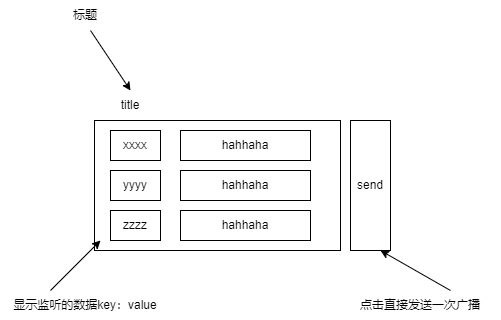

The diagram above was exported from draw.io. Its source (the exported page's mxGraphModel, read from the mxfile embedded in the PNG):
<mxGraphModel dx="1302" dy="764" grid="1" gridSize="10" guides="1" tooltips="1" connect="1" arrows="1" fold="1" page="1" pageScale="1" pageWidth="827" pageHeight="1169" math="0" shadow="0">
  <root>
    <mxCell id="0" />
    <mxCell id="1" parent="0" />
    <mxCell id="hLRKvmrIC6ovkB32tdgh-2" value="tit&lt;span style=&quot;background-color: initial;&quot;&gt;le&lt;/span&gt;" style="text;html=1;align=center;verticalAlign=middle;whiteSpace=wrap;rounded=0;" vertex="1" parent="1">
      <mxGeometry x="350" y="430" width="80" height="30" as="geometry" />
    </mxCell>
    <mxCell id="hLRKvmrIC6ovkB32tdgh-3" value="" style="rounded=0;whiteSpace=wrap;html=1;" vertex="1" parent="1">
      <mxGeometry x="354" y="460" width="246" height="130" as="geometry" />
    </mxCell>
    <mxCell id="hLRKvmrIC6ovkB32tdgh-4" value="send" style="rounded=0;whiteSpace=wrap;html=1;" vertex="1" parent="1">
      <mxGeometry x="610" y="460" width="40" height="130" as="geometry" />
    </mxCell>
    <mxCell id="hLRKvmrIC6ovkB32tdgh-5" value="xxxx" style="rounded=0;whiteSpace=wrap;html=1;" vertex="1" parent="1">
      <mxGeometry x="370" y="470" width="50" height="30" as="geometry" />
    </mxCell>
    <mxCell id="hLRKvmrIC6ovkB32tdgh-6" value="hahhaha" style="rounded=0;whiteSpace=wrap;html=1;" vertex="1" parent="1">
      <mxGeometry x="440" y="470" width="130" height="30" as="geometry" />
    </mxCell>
    <mxCell id="hLRKvmrIC6ovkB32tdgh-7" value="yyyy" style="rounded=0;whiteSpace=wrap;html=1;" vertex="1" parent="1">
      <mxGeometry x="370" y="510" width="50" height="30" as="geometry" />
    </mxCell>
    <mxCell id="hLRKvmrIC6ovkB32tdgh-9" value="hahhaha" style="rounded=0;whiteSpace=wrap;html=1;" vertex="1" parent="1">
      <mxGeometry x="440" y="510" width="130" height="30" as="geometry" />
    </mxCell>
    <mxCell id="hLRKvmrIC6ovkB32tdgh-10" value="zzzz" style="rounded=0;whiteSpace=wrap;html=1;" vertex="1" parent="1">
      <mxGeometry x="370" y="550" width="50" height="30" as="geometry" />
    </mxCell>
    <mxCell id="hLRKvmrIC6ovkB32tdgh-11" value="hahhaha" style="rounded=0;whiteSpace=wrap;html=1;" vertex="1" parent="1">
      <mxGeometry x="440" y="550" width="130" height="30" as="geometry" />
    </mxCell>
    <mxCell id="hLRKvmrIC6ovkB32tdgh-12" value="" style="endArrow=classic;html=1;rounded=0;" edge="1" parent="1">
      <mxGeometry width="50" height="50" relative="1" as="geometry">
        <mxPoint x="310" y="630" as="sourcePoint" />
        <mxPoint x="360" y="580" as="targetPoint" />
      </mxGeometry>
    </mxCell>
    <mxCell id="hLRKvmrIC6ovkB32tdgh-13" value="显示监听的数据key：value" style="text;html=1;align=center;verticalAlign=middle;whiteSpace=wrap;rounded=0;" vertex="1" parent="1">
      <mxGeometry x="260" y="630" width="170" height="30" as="geometry" />
    </mxCell>
    <mxCell id="hLRKvmrIC6ovkB32tdgh-14" value="" style="endArrow=classic;html=1;rounded=0;entryX=0.75;entryY=1;entryDx=0;entryDy=0;" edge="1" parent="1" target="hLRKvmrIC6ovkB32tdgh-4">
      <mxGeometry width="50" height="50" relative="1" as="geometry">
        <mxPoint x="710" y="630" as="sourcePoint" />
        <mxPoint x="420" y="420" as="targetPoint" />
      </mxGeometry>
    </mxCell>
    <mxCell id="hLRKvmrIC6ovkB32tdgh-15" value="点击直接发送一次广播" style="text;html=1;align=center;verticalAlign=middle;whiteSpace=wrap;rounded=0;" vertex="1" parent="1">
      <mxGeometry x="600" y="630" width="160" height="30" as="geometry" />
    </mxCell>
    <mxCell id="hLRKvmrIC6ovkB32tdgh-16" value="" style="endArrow=classic;html=1;rounded=0;entryX=0.5;entryY=0;entryDx=0;entryDy=0;" edge="1" parent="1" target="hLRKvmrIC6ovkB32tdgh-2">
      <mxGeometry width="50" height="50" relative="1" as="geometry">
        <mxPoint x="350" y="370" as="sourcePoint" />
        <mxPoint x="420" y="420" as="targetPoint" />
      </mxGeometry>
    </mxCell>
    <mxCell id="hLRKvmrIC6ovkB32tdgh-17" value="标题" style="text;html=1;align=center;verticalAlign=middle;whiteSpace=wrap;rounded=0;" vertex="1" parent="1">
      <mxGeometry x="315" y="340" width="60" height="30" as="geometry" />
    </mxCell>
  </root>
</mxGraphModel>